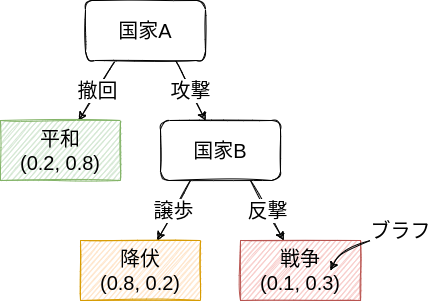

The diagram above was exported from draw.io. Its source (the exported page's mxGraphModel, read from the mxfile embedded in the PNG):
<mxGraphModel dx="2224" dy="777" grid="1" gridSize="10" guides="1" tooltips="1" connect="1" arrows="1" fold="1" page="1" pageScale="1" pageWidth="850" pageHeight="1100" math="0" shadow="0">
  <root>
    <mxCell id="0" />
    <mxCell id="1" parent="0" />
    <mxCell id="12" value="撤回" style="edgeStyle=none;html=1;exitX=0.25;exitY=1;exitDx=0;exitDy=0;fontSize=20;sketch=1;" parent="1" source="14" target="15" edge="1">
      <mxGeometry relative="1" as="geometry" />
    </mxCell>
    <mxCell id="13" value="攻撃" style="edgeStyle=none;sketch=1;html=1;exitX=0.75;exitY=1;exitDx=0;exitDy=0;fontSize=20;" parent="1" source="14" target="18" edge="1">
      <mxGeometry relative="1" as="geometry" />
    </mxCell>
    <mxCell id="14" value="&lt;font style=&quot;font-size: 20px&quot;&gt;国家A&lt;/font&gt;" style="whiteSpace=wrap;html=1;sketch=1;rounded=1;" parent="1" vertex="1">
      <mxGeometry x="-715" y="40" width="120" height="60" as="geometry" />
    </mxCell>
    <mxCell id="15" value="平和&lt;br&gt;(0.2, 0.8)" style="whiteSpace=wrap;html=1;rounded=0;sketch=1;fontSize=20;fillColor=#d5e8d4;strokeColor=#82b366;" parent="1" vertex="1">
      <mxGeometry x="-800" y="160" width="120" height="60" as="geometry" />
    </mxCell>
    <mxCell id="16" value="譲歩" style="edgeStyle=none;sketch=1;html=1;exitX=0.25;exitY=1;exitDx=0;exitDy=0;fontSize=20;" parent="1" source="18" target="26" edge="1">
      <mxGeometry relative="1" as="geometry">
        <mxPoint x="-643.3333333333333" y="280" as="targetPoint" />
      </mxGeometry>
    </mxCell>
    <mxCell id="17" value="反撃" style="edgeStyle=none;sketch=1;html=1;exitX=0.75;exitY=1;exitDx=0;exitDy=0;fontSize=20;" parent="1" source="18" target="27" edge="1">
      <mxGeometry relative="1" as="geometry">
        <mxPoint x="-516.6666666666667" y="280" as="targetPoint" />
      </mxGeometry>
    </mxCell>
    <mxCell id="18" value="&lt;font style=&quot;font-size: 20px&quot;&gt;国家B&lt;/font&gt;" style="whiteSpace=wrap;html=1;sketch=1;rounded=1;" parent="1" vertex="1">
      <mxGeometry x="-640" y="160" width="120" height="60" as="geometry" />
    </mxCell>
    <mxCell id="26" value="降伏&lt;br&gt;(0.8, 0.2)" style="whiteSpace=wrap;html=1;rounded=0;sketch=1;fontSize=20;fillColor=#ffe6cc;strokeColor=#d79b00;" parent="1" vertex="1">
      <mxGeometry x="-720" y="280" width="120" height="60" as="geometry" />
    </mxCell>
    <mxCell id="27" value="戦争&lt;br&gt;(0.1, 0.3)" style="whiteSpace=wrap;html=1;rounded=0;sketch=1;fontSize=20;fillColor=#f8cecc;strokeColor=#b85450;" parent="1" vertex="1">
      <mxGeometry x="-560" y="280" width="120" height="60" as="geometry" />
    </mxCell>
    <mxCell id="30" style="edgeStyle=none;curved=1;sketch=1;html=1;fontSize=20;entryX=0.75;entryY=0.5;entryDx=0;entryDy=0;entryPerimeter=0;" parent="1" source="28" target="27" edge="1">
      <mxGeometry relative="1" as="geometry">
        <Array as="points">
          <mxPoint x="-460" y="290" />
        </Array>
      </mxGeometry>
    </mxCell>
    <mxCell id="28" value="&lt;font style=&quot;font-size: 20px&quot;&gt;ブラフ&lt;/font&gt;" style="text;html=1;resizable=0;autosize=1;align=center;verticalAlign=middle;points=[];fillColor=none;strokeColor=none;rounded=0;" parent="1" vertex="1">
      <mxGeometry x="-440" y="260" width="80" height="20" as="geometry" />
    </mxCell>
  </root>
</mxGraphModel>